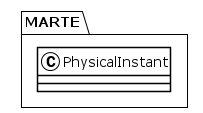

The diagram above was rendered by PlantUML. Its source (embedded in the PNG):
@startuml
!theme plain
package MARTE {
class PhysicalInstant {
}
}
@enduml